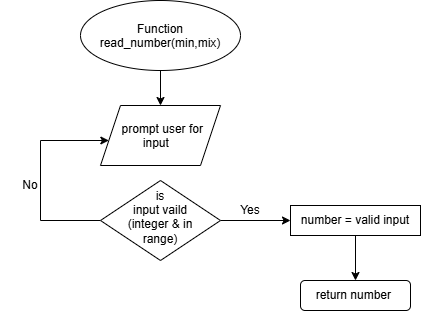

The diagram above was exported from draw.io. Its source (the exported page's mxGraphModel, read from the mxfile embedded in the PNG):
<mxGraphModel dx="1241" dy="635" grid="1" gridSize="10" guides="1" tooltips="1" connect="1" arrows="1" fold="1" page="1" pageScale="1" pageWidth="850" pageHeight="1100" math="0" shadow="0">
  <root>
    <mxCell id="0" />
    <mxCell id="1" parent="0" />
    <mxCell id="AQRY6rl-lQymo3AotNID-17" edge="1" parent="1" source="AQRY6rl-lQymo3AotNID-8" style="edgeStyle=orthogonalEdgeStyle;rounded=0;orthogonalLoop=1;jettySize=auto;html=1;entryX=0.5;entryY=0;entryDx=0;entryDy=0;" target="AQRY6rl-lQymo3AotNID-9">
      <mxGeometry relative="1" as="geometry" />
    </mxCell>
    <mxCell id="AQRY6rl-lQymo3AotNID-8" parent="1" style="ellipse;whiteSpace=wrap;html=1;shapeInside=1;" value="Function read_number(min,mix)" vertex="1">
      <mxGeometry height="70" width="160" x="300" y="10" as="geometry" />
    </mxCell>
    <mxCell id="AQRY6rl-lQymo3AotNID-9" parent="1" style="shape=parallelogram;perimeter=parallelogramPerimeter;whiteSpace=wrap;html=1;shapeInside=1;fixedSize=1;" value="prompt user for input&amp;nbsp;" vertex="1">
      <mxGeometry height="60" width="120" x="320" y="115" as="geometry" />
    </mxCell>
    <mxCell id="AQRY6rl-lQymo3AotNID-11" edge="1" parent="1" source="AQRY6rl-lQymo3AotNID-10" style="edgeStyle=orthogonalEdgeStyle;rounded=0;orthogonalLoop=1;jettySize=auto;html=1;exitX=0;exitY=0.5;exitDx=0;exitDy=0;" target="AQRY6rl-lQymo3AotNID-9">
      <mxGeometry relative="1" x="-0.4359" as="geometry">
        <Array as="points">
          <mxPoint x="260" y="230" />
          <mxPoint x="260" y="150" />
        </Array>
        <mxPoint x="280" y="270" as="sourcePoint" />
        <mxPoint x="200" y="150" as="targetPoint" />
      </mxGeometry>
    </mxCell>
    <mxCell id="AQRY6rl-lQymo3AotNID-19" edge="1" parent="1" source="AQRY6rl-lQymo3AotNID-10" style="edgeStyle=orthogonalEdgeStyle;rounded=0;orthogonalLoop=1;jettySize=auto;html=1;exitX=1;exitY=0.5;exitDx=0;exitDy=0;entryX=0;entryY=0.5;entryDx=0;entryDy=0;" target="AQRY6rl-lQymo3AotNID-14">
      <mxGeometry relative="1" as="geometry" />
    </mxCell>
    <mxCell id="AQRY6rl-lQymo3AotNID-10" parent="1" style="rhombus;whiteSpace=wrap;html=1;shapeInside=1;" value="is input vaild (integer &amp;amp; in range)" vertex="1">
      <mxGeometry height="80" width="120" x="320" y="190" as="geometry" />
    </mxCell>
    <mxCell id="AQRY6rl-lQymo3AotNID-13" parent="1" style="text;html=1;whiteSpace=wrap;strokeColor=none;fillColor=none;align=center;verticalAlign=middle;rounded=0;" value="No" vertex="1">
      <mxGeometry height="30" width="60" x="220" y="180" as="geometry" />
    </mxCell>
    <mxCell id="AQRY6rl-lQymo3AotNID-22" edge="1" parent="1" source="AQRY6rl-lQymo3AotNID-14" style="edgeStyle=orthogonalEdgeStyle;rounded=0;orthogonalLoop=1;jettySize=auto;html=1;exitX=0.5;exitY=1;exitDx=0;exitDy=0;entryX=0.5;entryY=0;entryDx=0;entryDy=0;" target="AQRY6rl-lQymo3AotNID-15">
      <mxGeometry relative="1" as="geometry" />
    </mxCell>
    <mxCell id="AQRY6rl-lQymo3AotNID-14" parent="1" style="rounded=0;whiteSpace=wrap;html=1;" value="number = valid input" vertex="1">
      <mxGeometry height="30" width="130" x="510" y="215" as="geometry" />
    </mxCell>
    <mxCell id="AQRY6rl-lQymo3AotNID-15" parent="1" style="rounded=1;whiteSpace=wrap;html=1;roundedPerimeter=1;" value="return number&amp;nbsp;" vertex="1">
      <mxGeometry height="30" width="110" x="520" y="290" as="geometry" />
    </mxCell>
    <mxCell id="AQRY6rl-lQymo3AotNID-20" parent="1" style="text;html=1;whiteSpace=wrap;strokeColor=none;fillColor=none;align=center;verticalAlign=middle;rounded=0;" value="Yes" vertex="1">
      <mxGeometry height="20" width="40" x="450" y="210" as="geometry" />
    </mxCell>
  </root>
</mxGraphModel>